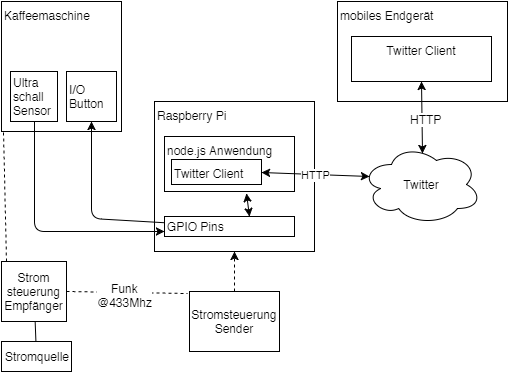

The diagram above was exported from draw.io. Its source (the exported page's mxGraphModel, read from the mxfile embedded in the PNG):
<mxGraphModel dx="480" dy="572" grid="1" gridSize="10" guides="1" tooltips="1" connect="1" arrows="1" fold="1" page="1" pageScale="1" pageWidth="826" pageHeight="1169" background="#ffffff" math="0" shadow="0">
  <root>
    <mxCell id="0" />
    <mxCell id="1" parent="0" />
    <mxCell id="142c287156b280e6-1" value="Kaffeemaschine" style="whiteSpace=wrap;html=1;verticalAlign=top;align=left;" vertex="1" parent="1">
      <mxGeometry x="120" y="110" width="120" height="130" as="geometry" />
    </mxCell>
    <mxCell id="142c287156b280e6-2" value="&lt;div style=&quot;text-align: left&quot;&gt;&lt;span style=&quot;line-height: 1.2&quot;&gt;mobiles Endgerät&lt;/span&gt;&lt;/div&gt;" style="whiteSpace=wrap;html=1;align=left;verticalAlign=top;" vertex="1" parent="1">
      <mxGeometry x="456" y="110" width="170" height="100" as="geometry" />
    </mxCell>
    <mxCell id="142c287156b280e6-3" value="&lt;div style=&quot;text-align: center&quot;&gt;&lt;span style=&quot;line-height: 1.2&quot;&gt;Twitter Client&lt;/span&gt;&lt;/div&gt;" style="whiteSpace=wrap;html=1;align=center;verticalAlign=top;" vertex="1" parent="1">
      <mxGeometry x="470" y="145" width="140" height="45" as="geometry" />
    </mxCell>
    <mxCell id="6a3731eb8785356c-5" value="&lt;div style=&quot;text-align: center&quot;&gt;&lt;span style=&quot;line-height: 1.2&quot;&gt;Twitter&lt;/span&gt;&lt;/div&gt;" style="ellipse;shape=cloud;whiteSpace=wrap;html=1;align=center;" vertex="1" parent="1">
      <mxGeometry x="480" y="253" width="120" height="80" as="geometry" />
    </mxCell>
    <mxCell id="6a3731eb8785356c-6" value="" style="endArrow=classic;html=1;entryX=0.508;entryY=0.113;entryPerimeter=0;exitX=0.5;exitY=1;startArrow=classic;startFill=1;" edge="1" parent="1" source="142c287156b280e6-3" target="6a3731eb8785356c-5">
      <mxGeometry width="50" height="50" relative="1" as="geometry">
        <mxPoint x="370" y="270" as="sourcePoint" />
        <mxPoint x="420" y="220" as="targetPoint" />
      </mxGeometry>
    </mxCell>
    <mxCell id="6a3731eb8785356c-17" value="HTTP" style="text;html=1;resizable=0;points=[];align=center;verticalAlign=middle;labelBackgroundColor=#ffffff;" vertex="1" connectable="0" parent="6a3731eb8785356c-6">
      <mxGeometry x="0.0422" y="3" relative="1" as="geometry">
        <mxPoint as="offset" />
      </mxGeometry>
    </mxCell>
    <mxCell id="6a3731eb8785356c-8" value="Stromquelle" style="whiteSpace=wrap;html=1;align=center;" vertex="1" parent="1">
      <mxGeometry x="120" y="450" width="70" height="30" as="geometry" />
    </mxCell>
    <mxCell id="6a3731eb8785356c-9" value="" style="endArrow=none;html=1;dashed=1;endFill=0;entryX=0.017;entryY=0.992;exitX=0.077;exitY=0;entryPerimeter=0;exitPerimeter=0;" edge="1" parent="1" source="6a3731eb8785356c-12" target="142c287156b280e6-1">
      <mxGeometry width="50" height="50" relative="1" as="geometry">
        <mxPoint x="140" y="350" as="sourcePoint" />
        <mxPoint x="190" y="300" as="targetPoint" />
      </mxGeometry>
    </mxCell>
    <mxCell id="6a3731eb8785356c-11" value="" style="group;align=left;" vertex="1" connectable="0" parent="1">
      <mxGeometry x="273" y="210" width="160" height="150" as="geometry" />
    </mxCell>
    <mxCell id="6a3731eb8785356c-1" value="Raspberry Pi" style="whiteSpace=wrap;html=1;align=left;verticalAlign=top;" vertex="1" parent="6a3731eb8785356c-11">
      <mxGeometry width="160" height="150" as="geometry" />
    </mxCell>
    <mxCell id="6a3731eb8785356c-3" value="GPIO Pins" style="whiteSpace=wrap;html=1;align=left;" vertex="1" parent="6a3731eb8785356c-11">
      <mxGeometry x="10" y="115" width="130" height="20" as="geometry" />
    </mxCell>
    <mxCell id="6a3731eb8785356c-10" value="node.js Anwendung" style="whiteSpace=wrap;html=1;align=left;verticalAlign=top;" vertex="1" parent="6a3731eb8785356c-11">
      <mxGeometry x="10" y="35" width="130" height="55" as="geometry" />
    </mxCell>
    <mxCell id="6a3731eb8785356c-2" value="Twitter Client" style="whiteSpace=wrap;html=1;align=left;verticalAlign=top;" vertex="1" parent="6a3731eb8785356c-11">
      <mxGeometry x="17" y="58" width="90" height="25" as="geometry" />
    </mxCell>
    <mxCell id="6a3731eb8785356c-19" value="" style="endArrow=classic;html=1;exitX=0.631;exitY=1.036;exitPerimeter=0;entryX=0.654;entryY=0;entryPerimeter=0;startArrow=classic;startFill=1;" edge="1" parent="6a3731eb8785356c-11" source="6a3731eb8785356c-10" target="6a3731eb8785356c-3">
      <mxGeometry width="50" height="50" relative="1" as="geometry">
        <mxPoint x="217" y="170" as="sourcePoint" />
        <mxPoint x="267" y="120" as="targetPoint" />
      </mxGeometry>
    </mxCell>
    <mxCell id="6a3731eb8785356c-12" value="Strom&lt;div&gt;steuerung&lt;/div&gt;&lt;div&gt;Empfänger&lt;/div&gt;" style="whiteSpace=wrap;html=1;align=center;" vertex="1" parent="1">
      <mxGeometry x="120" y="370" width="65" height="60" as="geometry" />
    </mxCell>
    <mxCell id="6a3731eb8785356c-13" value="" style="endArrow=none;html=1;endFill=0;startArrow=none;startFill=0;" edge="1" parent="1" source="6a3731eb8785356c-8" target="6a3731eb8785356c-12">
      <mxGeometry width="50" height="50" relative="1" as="geometry">
        <mxPoint x="150" y="420" as="sourcePoint" />
        <mxPoint x="150" y="170" as="targetPoint" />
      </mxGeometry>
    </mxCell>
    <mxCell id="6a3731eb8785356c-14" value="Stromsteuerung&lt;div&gt;Sender&lt;/div&gt;" style="whiteSpace=wrap;html=1;align=center;" vertex="1" parent="1">
      <mxGeometry x="308" y="400" width="90" height="60" as="geometry" />
    </mxCell>
    <mxCell id="6a3731eb8785356c-15" value="" style="endArrow=none;html=1;dashed=1;exitX=1;exitY=0.5;entryX=-0.022;entryY=0.033;endFill=0;entryPerimeter=0;" edge="1" parent="1" source="6a3731eb8785356c-12" target="6a3731eb8785356c-14">
      <mxGeometry width="50" height="50" relative="1" as="geometry">
        <mxPoint x="260" y="430" as="sourcePoint" />
        <mxPoint x="310" y="380" as="targetPoint" />
      </mxGeometry>
    </mxCell>
    <mxCell id="6a3731eb8785356c-24" value="Funk&lt;div&gt;@433Mhz&lt;/div&gt;" style="text;html=1;resizable=0;points=[];align=center;verticalAlign=middle;labelBackgroundColor=#ffffff;" vertex="1" connectable="0" parent="6a3731eb8785356c-15">
      <mxGeometry x="-0.0416" y="-3" relative="1" as="geometry">
        <mxPoint as="offset" />
      </mxGeometry>
    </mxCell>
    <mxCell id="6a3731eb8785356c-16" value="" style="endArrow=classic;html=1;dashed=1;" edge="1" parent="1" source="6a3731eb8785356c-14" target="6a3731eb8785356c-1">
      <mxGeometry width="50" height="50" relative="1" as="geometry">
        <mxPoint x="500" y="470" as="sourcePoint" />
        <mxPoint x="550" y="420" as="targetPoint" />
      </mxGeometry>
    </mxCell>
    <mxCell id="6a3731eb8785356c-7" value="HTTP" style="endArrow=classic;html=1;exitX=0.07;exitY=0.4;exitPerimeter=0;startArrow=classic;startFill=1;entryX=1;entryY=0.5;" edge="1" parent="1" source="6a3731eb8785356c-5" target="6a3731eb8785356c-2">
      <mxGeometry width="50" height="50" relative="1" as="geometry">
        <mxPoint x="370" y="240" as="sourcePoint" />
        <mxPoint x="430" y="320" as="targetPoint" />
      </mxGeometry>
    </mxCell>
    <mxCell id="6a3731eb8785356c-4" value="" style="endArrow=classic;html=1;entryX=0.5;entryY=1;" edge="1" parent="1" source="6a3731eb8785356c-3" target="6a3731eb8785356c-20">
      <mxGeometry width="50" height="50" relative="1" as="geometry">
        <mxPoint x="10" y="60" as="sourcePoint" />
        <mxPoint x="60" y="10" as="targetPoint" />
        <Array as="points">
          <mxPoint x="210" y="327" />
        </Array>
      </mxGeometry>
    </mxCell>
    <mxCell id="6a3731eb8785356c-20" value="I/O&lt;div&gt;Button&lt;/div&gt;" style="whiteSpace=wrap;html=1;align=left;" vertex="1" parent="1">
      <mxGeometry x="185" y="180" width="50" height="50" as="geometry" />
    </mxCell>
    <mxCell id="6a3731eb8785356c-21" value="&lt;div&gt;Ultra&lt;/div&gt;&lt;div&gt;schall&lt;/div&gt;&lt;div&gt;Sensor&lt;/div&gt;" style="whiteSpace=wrap;html=1;align=left;" vertex="1" parent="1">
      <mxGeometry x="129" y="180" width="47" height="50" as="geometry" />
    </mxCell>
    <mxCell id="6a3731eb8785356c-22" value="" style="endArrow=classic;html=1;exitX=0.5;exitY=1;entryX=0;entryY=0.75;" edge="1" parent="1" source="6a3731eb8785356c-21" target="6a3731eb8785356c-3">
      <mxGeometry width="50" height="50" relative="1" as="geometry">
        <mxPoint x="190" y="410" as="sourcePoint" />
        <mxPoint x="240" y="360" as="targetPoint" />
        <Array as="points">
          <mxPoint x="153" y="340" />
        </Array>
      </mxGeometry>
    </mxCell>
  </root>
</mxGraphModel>